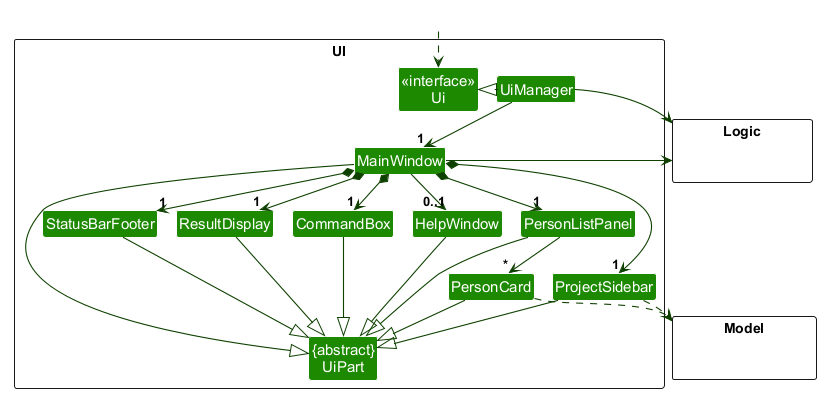

The diagram above was rendered by PlantUML. Its source (embedded in the PNG):
@startuml
!pragma layout smetana
!include style.puml
skinparam arrowThickness 1.1
skinparam arrowColor UI_COLOR_T4
skinparam classBackgroundColor UI_COLOR

package UI <<Rectangle>>{
Class "<<interface>>\nUi" as Ui
Class "{abstract}\nUiPart" as UiPart
Class UiManager
Class MainWindow
Class HelpWindow
Class ResultDisplay
Class PersonListPanel
Class ProjectSidebar
Class PersonCard
Class StatusBarFooter
Class CommandBox
}

package Model <<Rectangle>> {
Class HiddenModel #FFFFFF
}

package Logic <<Rectangle>> {
Class HiddenLogic #FFFFFF
}

Class HiddenOutside #FFFFFF
HiddenOutside ..> Ui

UiManager .left.|> Ui
UiManager -down-> "1" MainWindow
MainWindow *-down->  "1" CommandBox
MainWindow *-down-> "1" ResultDisplay
MainWindow *-down-> "1" PersonListPanel
MainWindow *-down-> "1" ProjectSidebar
MainWindow *-down-> "1" StatusBarFooter
MainWindow --> "0..1" HelpWindow

PersonListPanel -down-> "*" PersonCard

MainWindow -left-|> UiPart

ResultDisplay --|> UiPart
CommandBox --|> UiPart
PersonListPanel --|> UiPart
ProjectSidebar --|> UiPart
PersonCard --|> UiPart
StatusBarFooter --|> UiPart
HelpWindow --|> UiPart

PersonCard ..> Model
ProjectSidebar ..> Model
UiManager -right-> Logic
MainWindow -left-> Logic

PersonListPanel -[hidden]left- HelpWindow
HelpWindow -[hidden]left- CommandBox
CommandBox -[hidden]left- ResultDisplay
ResultDisplay -[hidden]left- StatusBarFooter

MainWindow -[hidden]-|> UiPart
@enduml